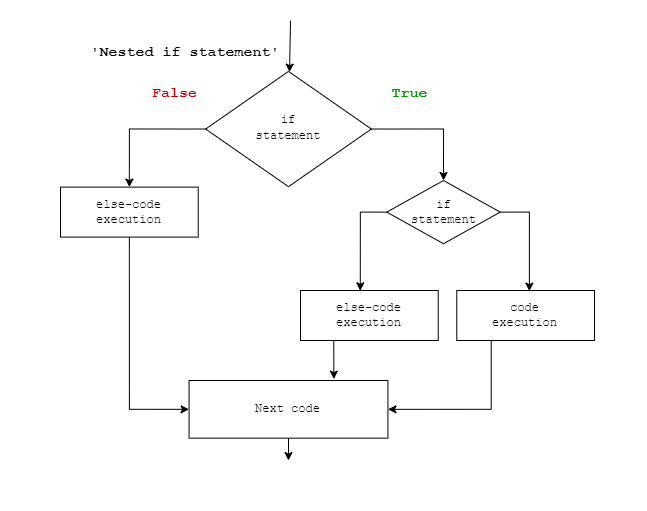

The diagram above was exported from draw.io. Its source (the exported page's mxGraphModel, read from the mxfile embedded in the PNG):
<mxGraphModel dx="840" dy="458" grid="1" gridSize="10" guides="1" tooltips="1" connect="1" arrows="1" fold="1" page="1" pageScale="1" pageWidth="827" pageHeight="1169" math="0" shadow="0">
  <root>
    <mxCell id="WIyWlLk6GJQsqaUBKTNV-0" />
    <mxCell id="WIyWlLk6GJQsqaUBKTNV-1" parent="WIyWlLk6GJQsqaUBKTNV-0" />
    <mxCell id="ADjgKZOCS6QUGWw-TjZ7-10" value="" style="swimlane;startSize=0;labelBackgroundColor=none;fontFamily=Courier New;fontSize=15;fontColor=#000000;fillColor=#33FF33;labelBorderColor=#000000;movable=1;resizable=1;rotatable=1;deletable=1;editable=1;connectable=1;container=0;strokeColor=none;" vertex="1" parent="WIyWlLk6GJQsqaUBKTNV-1">
      <mxGeometry x="170.29" y="70" width="645.4271428571429" height="510" as="geometry" />
    </mxCell>
    <mxCell id="FkUErzc8L0xxNj9u9bXk-14" value="&lt;b&gt;'Nested if statement'&lt;/b&gt;" style="text;html=1;strokeColor=none;fillColor=none;align=center;verticalAlign=middle;whiteSpace=wrap;rounded=0;fontFamily=Courier New;fontSize=15;fontColor=#000000;fontStyle=0;labelBackgroundColor=none;movable=1;resizable=1;rotatable=1;deletable=1;editable=1;connectable=1;container=0;" parent="ADjgKZOCS6QUGWw-TjZ7-10" vertex="1">
      <mxGeometry x="69.71000000000001" y="30" width="230" height="43.24" as="geometry" />
    </mxCell>
    <mxCell id="ADjgKZOCS6QUGWw-TjZ7-44" style="edgeStyle=orthogonalEdgeStyle;rounded=0;orthogonalLoop=1;jettySize=auto;html=1;exitX=1;exitY=0.5;exitDx=0;exitDy=0;entryX=0.5;entryY=0;entryDx=0;entryDy=0;labelBackgroundColor=none;fontFamily=Courier New;fontSize=15;fontColor=#000000;" edge="1" parent="WIyWlLk6GJQsqaUBKTNV-1" source="WIyWlLk6GJQsqaUBKTNV-6" target="ADjgKZOCS6QUGWw-TjZ7-34">
      <mxGeometry relative="1" as="geometry" />
    </mxCell>
    <mxCell id="ADjgKZOCS6QUGWw-TjZ7-77" style="edgeStyle=orthogonalEdgeStyle;rounded=0;orthogonalLoop=1;jettySize=auto;html=1;exitX=0;exitY=0.5;exitDx=0;exitDy=0;entryX=0.5;entryY=0;entryDx=0;entryDy=0;labelBackgroundColor=none;fontFamily=Courier New;fontSize=15;fontColor=#000000;" edge="1" parent="WIyWlLk6GJQsqaUBKTNV-1" source="WIyWlLk6GJQsqaUBKTNV-6" target="ADjgKZOCS6QUGWw-TjZ7-27">
      <mxGeometry relative="1" as="geometry" />
    </mxCell>
    <mxCell id="WIyWlLk6GJQsqaUBKTNV-6" value="&lt;span style=&quot;font-family: &amp;quot;Courier New&amp;quot;;&quot;&gt;if&lt;/span&gt;&lt;br style=&quot;border-color: var(--border-color); font-family: &amp;quot;Courier New&amp;quot;;&quot;&gt;&lt;span style=&quot;font-family: &amp;quot;Courier New&amp;quot;;&quot;&gt;statement&lt;/span&gt;" style="rhombus;whiteSpace=wrap;html=1;shadow=0;fontFamily=Helvetica;fontSize=12;align=center;strokeWidth=1;spacing=6;spacingTop=-4;labelBackgroundColor=none;movable=1;resizable=1;rotatable=1;deletable=1;editable=1;connectable=1;container=0;" parent="WIyWlLk6GJQsqaUBKTNV-1" vertex="1">
      <mxGeometry x="375.1428571428572" y="140.88235294117646" width="165.71428571428575" height="115.29411764705883" as="geometry" />
    </mxCell>
    <mxCell id="FkUErzc8L0xxNj9u9bXk-12" value="" style="endArrow=classic;html=1;rounded=0;fontFamily=Courier New;fontSize=15;fontColor=#CC0000;labelBackgroundColor=none;movable=1;resizable=1;rotatable=1;deletable=1;editable=1;connectable=1;" parent="WIyWlLk6GJQsqaUBKTNV-1" target="WIyWlLk6GJQsqaUBKTNV-6" edge="1">
      <mxGeometry width="50" height="50" relative="1" as="geometry">
        <mxPoint x="460" y="90" as="sourcePoint" />
        <mxPoint x="458" y="11.17647058823529" as="targetPoint" />
      </mxGeometry>
    </mxCell>
    <mxCell id="FkUErzc8L0xxNj9u9bXk-13" value="" style="endArrow=classic;html=1;rounded=0;fontFamily=Courier New;fontSize=15;fontColor=#CC0000;exitX=0.5;exitY=1;exitDx=0;exitDy=0;labelBackgroundColor=none;movable=1;resizable=1;rotatable=1;deletable=1;editable=1;connectable=1;" parent="WIyWlLk6GJQsqaUBKTNV-1" source="FkUErzc8L0xxNj9u9bXk-5" edge="1">
      <mxGeometry x="1" y="175" width="50" height="50" relative="1" as="geometry">
        <mxPoint x="457.1714285714287" y="472.35294117647055" as="sourcePoint" />
        <mxPoint x="458" y="530" as="targetPoint" />
        <mxPoint x="-105" y="160" as="offset" />
      </mxGeometry>
    </mxCell>
    <mxCell id="FkUErzc8L0xxNj9u9bXk-5" value="" style="rounded=0;whiteSpace=wrap;html=1;labelBackgroundColor=none;movable=1;resizable=1;rotatable=1;deletable=1;editable=1;connectable=1;container=0;" parent="WIyWlLk6GJQsqaUBKTNV-1" vertex="1">
      <mxGeometry x="358.5714285714286" y="450.0041176470589" width="198.85714285714292" height="57.64705882352941" as="geometry" />
    </mxCell>
    <mxCell id="FkUErzc8L0xxNj9u9bXk-4" value="Next code" style="text;html=1;strokeColor=none;fillColor=none;align=center;verticalAlign=middle;whiteSpace=wrap;rounded=0;fontFamily=Courier New;labelBackgroundColor=none;movable=1;resizable=1;rotatable=1;deletable=1;editable=1;connectable=1;container=0;" parent="WIyWlLk6GJQsqaUBKTNV-1" vertex="1">
      <mxGeometry x="383.4285714285715" y="457.21" width="149.14285714285717" height="43.23529411764706" as="geometry" />
    </mxCell>
    <mxCell id="ADjgKZOCS6QUGWw-TjZ7-71" style="edgeStyle=orthogonalEdgeStyle;rounded=0;orthogonalLoop=1;jettySize=auto;html=1;exitX=0.25;exitY=1;exitDx=0;exitDy=0;entryX=1;entryY=0.5;entryDx=0;entryDy=0;labelBackgroundColor=none;fontFamily=Courier New;fontSize=15;fontColor=#000000;" edge="1" parent="WIyWlLk6GJQsqaUBKTNV-1" source="ADjgKZOCS6QUGWw-TjZ7-53" target="FkUErzc8L0xxNj9u9bXk-5">
      <mxGeometry relative="1" as="geometry" />
    </mxCell>
    <mxCell id="ADjgKZOCS6QUGWw-TjZ7-74" style="edgeStyle=orthogonalEdgeStyle;rounded=0;orthogonalLoop=1;jettySize=auto;html=1;exitX=0.25;exitY=1;exitDx=0;exitDy=0;entryX=0.728;entryY=-0.024;entryDx=0;entryDy=0;entryPerimeter=0;labelBackgroundColor=none;fontFamily=Courier New;fontSize=15;fontColor=#000000;" edge="1" parent="WIyWlLk6GJQsqaUBKTNV-1" source="ADjgKZOCS6QUGWw-TjZ7-54" target="FkUErzc8L0xxNj9u9bXk-5">
      <mxGeometry relative="1" as="geometry" />
    </mxCell>
    <mxCell id="ADjgKZOCS6QUGWw-TjZ7-75" style="edgeStyle=orthogonalEdgeStyle;rounded=0;orthogonalLoop=1;jettySize=auto;html=1;exitX=0.5;exitY=1;exitDx=0;exitDy=0;entryX=0;entryY=0.5;entryDx=0;entryDy=0;labelBackgroundColor=none;fontFamily=Courier New;fontSize=15;fontColor=#000000;" edge="1" parent="WIyWlLk6GJQsqaUBKTNV-1" source="ADjgKZOCS6QUGWw-TjZ7-27" target="FkUErzc8L0xxNj9u9bXk-5">
      <mxGeometry relative="1" as="geometry" />
    </mxCell>
    <mxCell id="ADjgKZOCS6QUGWw-TjZ7-53" value="" style="rounded=0;whiteSpace=wrap;html=1;labelBackgroundColor=none;movable=1;resizable=1;rotatable=1;deletable=1;editable=1;connectable=1;container=0;" vertex="1" parent="WIyWlLk6GJQsqaUBKTNV-1">
      <mxGeometry x="626.29" y="360" width="137.72" height="50" as="geometry" />
    </mxCell>
    <mxCell id="ADjgKZOCS6QUGWw-TjZ7-52" value="code execution" style="text;html=1;strokeColor=none;fillColor=none;align=center;verticalAlign=middle;whiteSpace=wrap;rounded=0;fontFamily=Courier New;labelBackgroundColor=none;movable=1;resizable=1;rotatable=1;deletable=1;editable=1;connectable=1;container=0;" vertex="1" parent="WIyWlLk6GJQsqaUBKTNV-1">
      <mxGeometry x="645.4385714285713" y="363.3776470588236" width="99.42857142857146" height="43.23529411764706" as="geometry" />
    </mxCell>
    <mxCell id="ADjgKZOCS6QUGWw-TjZ7-66" style="edgeStyle=orthogonalEdgeStyle;rounded=0;orthogonalLoop=1;jettySize=auto;html=1;exitX=0;exitY=0.5;exitDx=0;exitDy=0;entryX=0.434;entryY=0.006;entryDx=0;entryDy=0;entryPerimeter=0;labelBackgroundColor=none;fontFamily=Courier New;fontSize=15;fontColor=#000000;" edge="1" parent="WIyWlLk6GJQsqaUBKTNV-1" source="ADjgKZOCS6QUGWw-TjZ7-34" target="ADjgKZOCS6QUGWw-TjZ7-54">
      <mxGeometry relative="1" as="geometry" />
    </mxCell>
    <mxCell id="ADjgKZOCS6QUGWw-TjZ7-68" style="edgeStyle=orthogonalEdgeStyle;rounded=0;orthogonalLoop=1;jettySize=auto;html=1;exitX=1;exitY=0.5;exitDx=0;exitDy=0;labelBackgroundColor=none;fontFamily=Courier New;fontSize=15;fontColor=#000000;entryX=0.527;entryY=0.013;entryDx=0;entryDy=0;entryPerimeter=0;" edge="1" parent="WIyWlLk6GJQsqaUBKTNV-1" source="ADjgKZOCS6QUGWw-TjZ7-34" target="ADjgKZOCS6QUGWw-TjZ7-53">
      <mxGeometry relative="1" as="geometry">
        <mxPoint x="710" y="355" as="targetPoint" />
      </mxGeometry>
    </mxCell>
    <mxCell id="ADjgKZOCS6QUGWw-TjZ7-34" value="" style="rhombus;whiteSpace=wrap;html=1;labelBackgroundColor=none;labelBorderColor=#000000;fontFamily=Courier New;fontSize=15;fontColor=#000000;fillColor=none;container=0;" vertex="1" parent="WIyWlLk6GJQsqaUBKTNV-1">
      <mxGeometry x="556.29" y="250" width="113.43" height="63.23" as="geometry" />
    </mxCell>
    <mxCell id="ADjgKZOCS6QUGWw-TjZ7-40" value="if statement" style="text;html=1;strokeColor=none;fillColor=none;align=center;verticalAlign=middle;whiteSpace=wrap;rounded=0;fontFamily=Courier New;labelBackgroundColor=none;movable=1;resizable=1;rotatable=1;deletable=1;editable=1;connectable=1;container=0;" vertex="1" parent="WIyWlLk6GJQsqaUBKTNV-1">
      <mxGeometry x="578.5725574712643" y="259.99625000000003" width="68.86000000000001" height="43.23750000000001" as="geometry" />
    </mxCell>
    <mxCell id="ADjgKZOCS6QUGWw-TjZ7-54" value="" style="rounded=0;whiteSpace=wrap;html=1;labelBackgroundColor=none;movable=1;resizable=1;rotatable=1;deletable=1;editable=1;connectable=1;container=0;" vertex="1" parent="WIyWlLk6GJQsqaUBKTNV-1">
      <mxGeometry x="470" y="360" width="137.72" height="50" as="geometry" />
    </mxCell>
    <mxCell id="ADjgKZOCS6QUGWw-TjZ7-55" value="else-code execution" style="text;html=1;strokeColor=none;fillColor=none;align=center;verticalAlign=middle;whiteSpace=wrap;rounded=0;fontFamily=Courier New;labelBackgroundColor=none;movable=1;resizable=1;rotatable=1;deletable=1;editable=1;connectable=1;container=0;" vertex="1" parent="WIyWlLk6GJQsqaUBKTNV-1">
      <mxGeometry x="489.14857142857136" y="363.3776470588236" width="99.42857142857146" height="43.23529411764706" as="geometry" />
    </mxCell>
    <mxCell id="ADjgKZOCS6QUGWw-TjZ7-27" value="" style="rounded=0;whiteSpace=wrap;html=1;labelBackgroundColor=none;movable=1;resizable=1;rotatable=1;deletable=1;editable=1;connectable=1;container=0;" vertex="1" parent="WIyWlLk6GJQsqaUBKTNV-1">
      <mxGeometry x="230" y="256.61" width="137.72" height="50" as="geometry" />
    </mxCell>
    <mxCell id="ADjgKZOCS6QUGWw-TjZ7-51" value="else-code&lt;br&gt;execution" style="text;html=1;strokeColor=none;fillColor=none;align=center;verticalAlign=middle;whiteSpace=wrap;rounded=0;fontFamily=Courier New;labelBackgroundColor=none;movable=1;resizable=1;rotatable=1;deletable=1;editable=1;connectable=1;container=0;" vertex="1" parent="WIyWlLk6GJQsqaUBKTNV-1">
      <mxGeometry x="249.14857142857136" y="259.98764705882354" width="99.42857142857146" height="43.23529411764706" as="geometry" />
    </mxCell>
    <mxCell id="FkUErzc8L0xxNj9u9bXk-8" value="&lt;b style=&quot;&quot;&gt;&lt;font style=&quot;font-size: 15px;&quot; color=&quot;#009900&quot;&gt;True&lt;/font&gt;&lt;/b&gt;" style="text;html=1;strokeColor=none;fillColor=none;align=center;verticalAlign=middle;whiteSpace=wrap;rounded=0;fontFamily=Courier New;labelBackgroundColor=none;movable=1;resizable=1;rotatable=1;deletable=1;editable=1;connectable=1;container=0;" parent="WIyWlLk6GJQsqaUBKTNV-1" vertex="1">
      <mxGeometry x="504.58000000000004" y="140.88235294117646" width="149.14285714285717" height="43.23529411764706" as="geometry" />
    </mxCell>
    <mxCell id="FkUErzc8L0xxNj9u9bXk-9" value="&lt;b style=&quot;&quot;&gt;&lt;font color=&quot;#cc0000&quot; style=&quot;font-size: 15px;&quot;&gt;False&lt;/font&gt;&lt;/b&gt;" style="text;html=1;strokeColor=none;fillColor=none;align=center;verticalAlign=middle;whiteSpace=wrap;rounded=0;fontFamily=Courier New;labelBackgroundColor=none;movable=1;resizable=1;rotatable=1;deletable=1;editable=1;connectable=1;container=0;" parent="WIyWlLk6GJQsqaUBKTNV-1" vertex="1">
      <mxGeometry x="269.99714285714293" y="140.88235294117646" width="149.14285714285717" height="43.23529411764706" as="geometry" />
    </mxCell>
  </root>
</mxGraphModel>